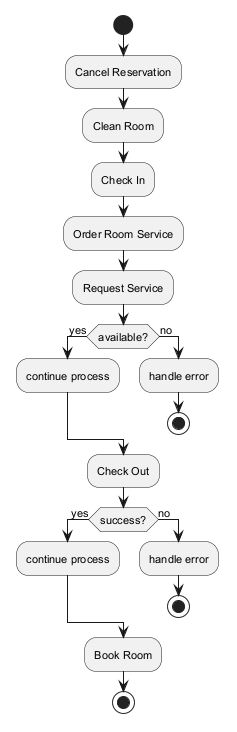

The diagram above was rendered by PlantUML. Its source (embedded in the PNG):
@startuml
skinparam monochrome true
skinparam defaultFontSize 11
start
:Cancel Reservation;
:Clean Room;
:Check In;
:Order Room Service;
:Request Service;
if (available?) then (yes)
:continue process;
else (no)
:handle error;
stop
endif
:Check Out;
if (success?) then (yes)
:continue process;
else (no)
:handle error;
stop
endif
:Book Room;
stop
@enduml